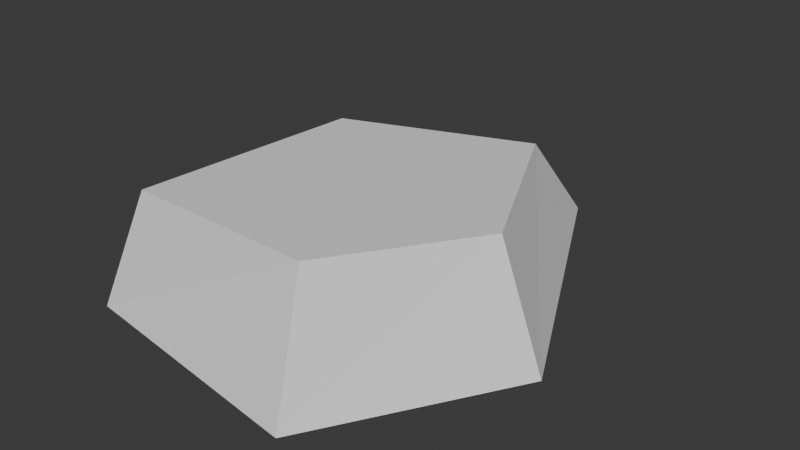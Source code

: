 # Source: SM_Pebble_02.blend  (saved by Blender 4.0.36; exported with 4.5.12 LTS)
import bpy
from mathutils import Matrix  # noqa: F401  (used for matrix-valued properties, if any)

bpy.ops.wm.read_factory_settings(use_empty=True)
scene = bpy.context.scene
scene.name = 'Scene'

# ---- collections
col_collection = bpy.data.collections.new('Collection'); scene.collection.children.link(col_collection)

# ---- world
world_world = bpy.data.worlds.new('World'); scene.world = world_world
world_world.use_nodes = True; world_world.node_tree.nodes.clear()
_N = world_world.node_tree.nodes; _L = world_world.node_tree.links
n0 = _N.new('ShaderNodeOutputWorld'); n0.name = 'World Output'; n0.location = (300, 300)
n1 = _N.new('ShaderNodeBackground'); n1.name = 'Background'; n1.location = (10, 300)
n1.inputs[0].default_value = (0.05088, 0.05088, 0.05088, 1.0)
_L.new(n1.outputs[0], n0.inputs[0])
n0.is_active_output = True
world_world.color = (0.05088, 0.05088, 0.05088)
world_world.use_sun_shadow = False
world_world.sun_shadow_jitter_overblur = 0.0

# ---- meshes
me_plane = bpy.data.meshes.new('Plane')
me_plane.from_pydata([(-0.2917, -0.3356, -0.07123), (0.2187, -0.4096, -0.07123), (-0.3251, 0.1984, -0.07123), (0.4444, -0.02754, -0.07123), (0.1521, 0.5578, -0.07123), (-0.217, -0.2843, 0.1662), (0.1686, -0.2938, 0.167), (-0.2269, 0.2325, 0.1372), (0.3333, 0.003168, 0.1505), (0.1411, 0.3917, 0.1285)], [], [(9, 7, 8), (3, 4, 9, 8), (1, 3, 8, 6), (2, 0, 5, 7), (4, 2, 7, 9), (0, 1, 6, 5), (5, 6, 8), (7, 5, 8)])
_uv = me_plane.uv_layers.new(name='UVMap')
_uv.uv.foreach_set('vector', [0.8468, 0.5694, 0.5394, 0.4431, 1.0, 0.2439, 0.2685, 0.2186, 0.1489, 0.7475, 1.555e-08, 0.5917, 0.06232, 0.2374, 0.1995, 1.123e-08, 0.2685, 0.2186, 0.06232, 0.2374, -5.867e-09, 0.0614, 0.5394, 0.3052, 0.4661, 0.7424, 0.2685, 0.6705, 0.3548, 0.2503, 0.437, 1.767e-08, 0.5394, 0.3052, 0.3548, 0.2503, 0.2685, 0.1128, 0.7553, 0.5694, 0.7553, 0.9964, 0.5394, 0.9425, 0.5527, 0.6237, 0.5394, 0.014, 0.8588, 1.402e-08, 1.0, 0.2439, 0.5394, 0.4431, 0.5394, 0.014, 1.0, 0.2439])
me_plane.update()

# ---- objects
ob_plane = bpy.data.objects.new('Plane', me_plane)

# ---- transforms, parenting, visibility, modifiers, constraints
ob_plane.location = (0.0, 0.0, 0.001763)
ob_plane.scale = (0.1615, 0.1615, 0.1615)

# ---- collection membership
col_collection.objects.link(ob_plane)

# ---- scene / render settings (as saved in the file)
scene.frame_start = 1; scene.frame_end = 250; scene.frame_set(1)
scene.render.engine = 'BLENDER_EEVEE_NEXT'
scene.cycles.sampling_pattern = 'TABULATED_SOBOL'
bpy.context.view_layer.update()

# ---- added for rendering (the .blend has no active camera and no usable light): camera, sun
cam_auto = bpy.data.cameras.new('AutoCamera')
cam_auto.lens = 50.0
cam_auto.sensor_width = 36.0
cam_auto.clip_end = 1000.0
ob_auto_camera = bpy.data.objects.new('AutoCamera', cam_auto)
scene.collection.objects.link(ob_auto_camera)
ob_auto_camera.location = (0.197751, -0.213767, 0.159992)
ob_auto_camera.rotation_euler = (1.09748, -7.21219e-08, 0.694738)
scene.camera = ob_auto_camera
light_auto_sun = bpy.data.lights.new('AutoSun', 'SUN')
light_auto_sun.energy = 3.0
light_auto_sun.angle = 0.0523599
ob_auto_sun = bpy.data.objects.new('AutoSun', light_auto_sun)
scene.collection.objects.link(ob_auto_sun)
ob_auto_sun.rotation_euler = (0.872665, 0.174533, 0.523599)
bpy.context.view_layer.update()
